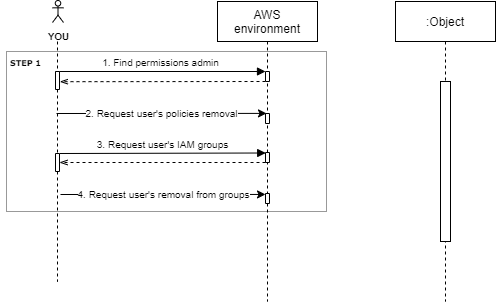

The diagram above was exported from draw.io. Its source (the exported page's mxGraphModel, read from the mxfile embedded in the PNG):
<mxGraphModel dx="1038" dy="556" grid="1" gridSize="10" guides="1" tooltips="1" connect="1" arrows="1" fold="1" page="1" pageScale="1" pageWidth="850" pageHeight="1100" math="0" shadow="0">
  <root>
    <mxCell id="0" />
    <mxCell id="1" parent="0" />
    <mxCell id="8giyFyMuW9Fcqd4FAZrG-9" value="&lt;p&gt;&lt;br&gt;&lt;/p&gt;" style="rounded=0;whiteSpace=wrap;html=1;align=left;fillColor=none;strokeColor=#999999;" parent="1" vertex="1">
      <mxGeometry x="10" y="130" width="320" height="160" as="geometry" />
    </mxCell>
    <mxCell id="3nuBFxr9cyL0pnOWT2aG-1" value="AWS&#10;environment" style="shape=umlLifeline;perimeter=lifelinePerimeter;container=1;collapsible=0;recursiveResize=0;rounded=0;shadow=0;strokeWidth=1;" parent="1" vertex="1">
      <mxGeometry x="221" y="80" width="100" height="300" as="geometry" />
    </mxCell>
    <mxCell id="MT4dEm66JSw5VwCvm64V-28" value="" style="rounded=0;whiteSpace=wrap;html=1;direction=south;strokeWidth=1;" parent="3nuBFxr9cyL0pnOWT2aG-1" vertex="1">
      <mxGeometry x="48" y="112" width="4" height="10" as="geometry" />
    </mxCell>
    <mxCell id="sZFW8XOIWTJtM9p7Jh9p-1" value="" style="rounded=0;whiteSpace=wrap;html=1;direction=south;strokeWidth=1;" parent="3nuBFxr9cyL0pnOWT2aG-1" vertex="1">
      <mxGeometry x="48" y="151" width="4" height="10" as="geometry" />
    </mxCell>
    <mxCell id="sZFW8XOIWTJtM9p7Jh9p-5" value="" style="rounded=0;whiteSpace=wrap;html=1;direction=south;strokeWidth=1;" parent="3nuBFxr9cyL0pnOWT2aG-1" vertex="1">
      <mxGeometry x="48" y="192" width="4" height="10" as="geometry" />
    </mxCell>
    <mxCell id="3nuBFxr9cyL0pnOWT2aG-5" value=":Object" style="shape=umlLifeline;perimeter=lifelinePerimeter;container=1;collapsible=0;recursiveResize=0;rounded=0;shadow=0;strokeWidth=1;" parent="1" vertex="1">
      <mxGeometry x="399" y="80" width="100" height="300" as="geometry" />
    </mxCell>
    <mxCell id="3nuBFxr9cyL0pnOWT2aG-6" value="" style="points=[];perimeter=orthogonalPerimeter;rounded=0;shadow=0;strokeWidth=1;" parent="3nuBFxr9cyL0pnOWT2aG-5" vertex="1">
      <mxGeometry x="45" y="80" width="10" height="160" as="geometry" />
    </mxCell>
    <mxCell id="8giyFyMuW9Fcqd4FAZrG-10" value="&lt;b&gt;&lt;font style=&quot;font-size: 8px&quot; face=&quot;Verdana&quot;&gt;STEP 1&lt;/font&gt;&lt;/b&gt;" style="text;html=1;align=center;verticalAlign=middle;resizable=0;points=[];autosize=1;" parent="1" vertex="1">
      <mxGeometry x="4" y="130" width="50" height="20" as="geometry" />
    </mxCell>
    <mxCell id="MT4dEm66JSw5VwCvm64V-9" value="&lt;font style=&quot;font-size: 10px&quot;&gt;4. Request user's removal from groups&lt;/font&gt;" style="endArrow=classic;html=1;shadow=0;fontFamily=Helvetica;fontSize=11;fontColor=#000000;align=center;startSize=8;strokeColor=#000000;strokeWidth=1;" parent="1" edge="1">
      <mxGeometry relative="1" as="geometry">
        <mxPoint x="64" y="273" as="sourcePoint" />
        <mxPoint x="269" y="272.95180722891564" as="targetPoint" />
      </mxGeometry>
    </mxCell>
    <mxCell id="MT4dEm66JSw5VwCvm64V-18" value="&lt;font style=&quot;font-size: 10px&quot;&gt;1. Find permissions admin&lt;/font&gt;" style="html=1;verticalAlign=bottom;endArrow=block;shadow=0;fontFamily=Helvetica;fontSize=11;fontColor=#000000;align=center;startSize=8;strokeColor=#000000;strokeWidth=1;exitX=0;exitY=0.25;exitDx=0;exitDy=0;entryX=0;entryY=1;entryDx=0;entryDy=0;" parent="1" target="MT4dEm66JSw5VwCvm64V-27" edge="1">
      <mxGeometry relative="1" as="geometry">
        <mxPoint x="59" y="150" as="sourcePoint" />
        <mxPoint x="266" y="150" as="targetPoint" />
      </mxGeometry>
    </mxCell>
    <mxCell id="MT4dEm66JSw5VwCvm64V-19" value="" style="endArrow=openThin;html=1;dashed=1;endFill=0;entryX=0.566;entryY=-0.077;entryDx=0;entryDy=0;entryPerimeter=0;" parent="1" target="sZFW8XOIWTJtM9p7Jh9p-6" edge="1">
      <mxGeometry relative="1" as="geometry">
        <mxPoint x="269" y="160" as="sourcePoint" />
        <mxPoint x="70" y="160" as="targetPoint" />
      </mxGeometry>
    </mxCell>
    <mxCell id="MT4dEm66JSw5VwCvm64V-21" value="&lt;font style=&quot;font-size: 10px&quot;&gt;2. Request user's policies removal&lt;/font&gt;" style="endArrow=classic;html=1;shadow=0;fontFamily=Helvetica;fontSize=11;fontColor=#000000;align=center;startSize=8;strokeColor=#000000;strokeWidth=1;entryX=0.49;entryY=0.373;entryDx=0;entryDy=0;entryPerimeter=0;" parent="1" target="3nuBFxr9cyL0pnOWT2aG-1" edge="1">
      <mxGeometry relative="1" as="geometry">
        <mxPoint x="60" y="192" as="sourcePoint" />
        <mxPoint x="260" y="192" as="targetPoint" />
      </mxGeometry>
    </mxCell>
    <mxCell id="MT4dEm66JSw5VwCvm64V-22" value="&lt;font style=&quot;font-size: 10px&quot;&gt;3. Request user's IAM groups&lt;/font&gt;" style="html=1;verticalAlign=bottom;endArrow=block;shadow=0;fontFamily=Helvetica;fontSize=11;fontColor=#000000;align=center;startSize=8;strokeColor=#000000;strokeWidth=1;entryX=0.482;entryY=0.495;entryDx=0;entryDy=0;entryPerimeter=0;" parent="1" edge="1">
      <mxGeometry relative="1" as="geometry">
        <mxPoint x="63" y="232" as="sourcePoint" />
        <mxPoint x="269.19999999999993" y="231.5" as="targetPoint" />
      </mxGeometry>
    </mxCell>
    <mxCell id="MT4dEm66JSw5VwCvm64V-24" value="" style="rounded=0;whiteSpace=wrap;html=1;direction=south;strokeWidth=1;" parent="1" vertex="1">
      <mxGeometry x="59" y="232" width="4" height="18" as="geometry" />
    </mxCell>
    <mxCell id="MT4dEm66JSw5VwCvm64V-26" value="" style="endArrow=none;dashed=1;html=1;" parent="1" source="sZFW8XOIWTJtM9p7Jh9p-6" target="MT4dEm66JSw5VwCvm64V-24" edge="1">
      <mxGeometry width="50" height="50" relative="1" as="geometry">
        <mxPoint x="61" y="120" as="sourcePoint" />
        <mxPoint x="61" y="380" as="targetPoint" />
      </mxGeometry>
    </mxCell>
    <mxCell id="MT4dEm66JSw5VwCvm64V-27" value="" style="rounded=0;whiteSpace=wrap;html=1;direction=south;strokeWidth=1;" parent="1" vertex="1">
      <mxGeometry x="269" y="150" width="4" height="10" as="geometry" />
    </mxCell>
    <mxCell id="sZFW8XOIWTJtM9p7Jh9p-2" value="" style="endArrow=openThin;html=1;dashed=1;endFill=0;entryX=0.5;entryY=0;entryDx=0;entryDy=0;" parent="1" edge="1">
      <mxGeometry relative="1" as="geometry">
        <mxPoint x="269" y="241" as="sourcePoint" />
        <mxPoint x="63" y="241" as="targetPoint" />
      </mxGeometry>
    </mxCell>
    <mxCell id="sZFW8XOIWTJtM9p7Jh9p-4" value="" style="endArrow=none;dashed=1;html=1;" parent="1" source="MT4dEm66JSw5VwCvm64V-24" edge="1">
      <mxGeometry width="50" height="50" relative="1" as="geometry">
        <mxPoint x="61" y="250" as="sourcePoint" />
        <mxPoint x="61" y="360.17878186103354" as="targetPoint" />
      </mxGeometry>
    </mxCell>
    <mxCell id="sZFW8XOIWTJtM9p7Jh9p-6" value="" style="rounded=0;whiteSpace=wrap;html=1;direction=south;strokeWidth=1;" parent="1" vertex="1">
      <mxGeometry x="59" y="150" width="4" height="18" as="geometry" />
    </mxCell>
    <mxCell id="sZFW8XOIWTJtM9p7Jh9p-7" value="" style="endArrow=none;dashed=1;html=1;" parent="1" target="sZFW8XOIWTJtM9p7Jh9p-6" edge="1">
      <mxGeometry width="50" height="50" relative="1" as="geometry">
        <mxPoint x="61" y="120" as="sourcePoint" />
        <mxPoint x="61" y="232" as="targetPoint" />
      </mxGeometry>
    </mxCell>
    <mxCell id="8giyFyMuW9Fcqd4FAZrG-1" value="&lt;font style=&quot;font-size: 10px&quot;&gt;&lt;b&gt;YOU&lt;/b&gt;&lt;/font&gt;" style="shape=umlActor;verticalLabelPosition=bottom;verticalAlign=top;outlineConnect=0;html=1;" parent="1" vertex="1">
      <mxGeometry x="56" y="79" width="11" height="22" as="geometry" />
    </mxCell>
  </root>
</mxGraphModel>